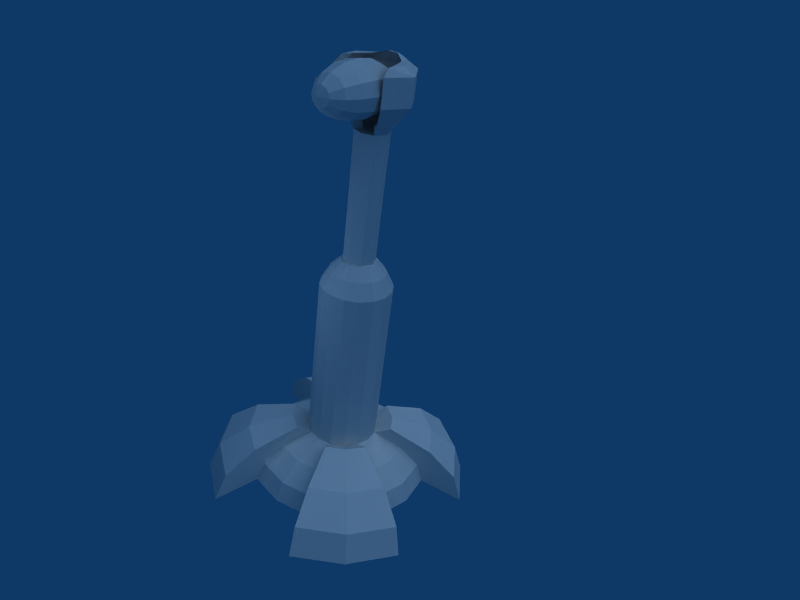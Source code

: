 # Source: lotus.blend  (saved by Blender 2.47.0; exported with 4.5.12 LTS)
import bpy
from mathutils import Matrix  # noqa: F401  (used for matrix-valued properties, if any)

bpy.ops.wm.read_factory_settings(use_empty=True)
scene = bpy.context.scene
scene.name = 'Scene'

# ---- collections
col_collection_1 = bpy.data.collections.new('Collection 1'); scene.collection.children.link(col_collection_1)

# ---- world
world_world = bpy.data.worlds.new('World'); scene.world = world_world
world_world.color = (0.05656, 0.2208, 0.4)
world_world.use_sun_shadow = False
world_world.sun_shadow_jitter_overblur = 0.0
world_world.cycles.sampling_method = 'MANUAL'
world_world.cycles.sample_map_resolution = 256

# ---- cameras
cam_camera_001 = bpy.data.cameras.new('Camera.001')
cam_camera_001.passepartout_alpha = 0.2
cam_camera_001.clip_end = 100.0
cam_camera_001.lens = 35.0
cam_camera_001.show_passepartout = False
cam_camera_001.show_safe_areas = True
cam_camera_001.dof.focus_distance = 0.0
cam_camera_001.dof.aperture_fstop = 128.0

# ---- lights
light_lamp_001 = bpy.data.lights.new('Lamp.001', 'SUN')
light_lamp_001.transmission_factor = 0.0
light_lamp_001.angle = 1.571
light_lamp_001.energy = 1.0
light_lamp_001.shadow_buffer_clip_start = 0.5
light_lamp_001.shadow_soft_size = 1.0
light_lamp_001.shadow_cascade_max_distance = 1000.0
light_lamp_001.cycles.use_multiple_importance_sampling = False
light_lamp = bpy.data.lights.new('Lamp', 'AREA')
light_lamp.transmission_factor = 0.0
light_lamp.energy = 78.54
light_lamp.shadow_buffer_clip_start = 0.5
light_lamp.shadow_soft_size = 1.0
light_lamp.shadow_maximum_resolution = 0.006
light_lamp.use_absolute_resolution = True
light_lamp.size = 1.0
light_lamp.size_y = 1.0
light_lamp.cycles.use_multiple_importance_sampling = False
light_spot = bpy.data.lights.new('Spot', 'POINT')
light_spot.transmission_factor = 0.0
light_spot.cutoff_distance = 30.0
light_spot.energy = 100.0
light_spot.shadow_buffer_clip_start = 1.001
light_spot.shadow_soft_size = 1.0
light_spot.shadow_maximum_resolution = 0.006
light_spot.use_absolute_resolution = True
light_spot.cycles.use_multiple_importance_sampling = False

# ---- meshes
me_cylinder_007 = bpy.data.meshes.new('Cylinder.007')
me_cylinder_007.from_pydata([(-1.221, 0.005849, 10.85), (-1.805, 0.13, 11.23), (-1.606, 0.2353, 11.05), (-1.221, 0.3057, 10.93), (-0.7678, 0.3304, 10.89), (-0.7678, 0.5679, 11.12), (-1.221, 0.5252, 11.15), (-1.606, 0.4033, 11.22), (-1.805, 0.221, 11.32), (-1.805, 0.2542, 11.45), (-1.606, 0.4648, 11.45), (-1.221, 0.6055, 11.45), (-0.7678, 0.6549, 11.45), (-0.7678, 0.5679, 11.77), (-1.221, 0.5252, 11.75), (-1.606, 0.4033, 11.68), (-1.805, 0.221, 11.57), (-1.805, 0.13, 11.66), (-1.606, 0.2353, 11.85), (-1.221, 0.3057, 11.97), (-0.7678, 0.3304, 12.01), (-0.7678, 0.005849, 12.1), (-1.221, 0.005849, 12.05), (-1.606, 0.005849, 11.91), (-1.805, 0.005849, 11.7), (-1.805, -0.1183, 11.66), (-1.606, -0.2236, 11.85), (-1.221, -0.294, 11.97), (-0.7678, -0.3187, 12.01), (-0.7678, -0.5562, 11.77), (-1.221, -0.5135, 11.75), (-1.606, -0.3916, 11.68), (-1.805, -0.2093, 11.57), (-1.805, -0.2425, 11.45), (-1.606, -0.4531, 11.45), (-1.221, -0.5938, 11.45), (-0.7678, -0.6432, 11.45), (-0.7678, -0.5562, 11.12), (-1.221, -0.5135, 11.15), (-1.606, -0.3916, 11.22), (-1.805, -0.2093, 11.32), (-1.805, -0.1183, 11.23), (-1.606, -0.2236, 11.05), (-1.221, -0.294, 10.93), (-0.7678, -0.3187, 10.89), (-0.7678, 0.005849, 10.8), (-1.606, 0.005849, 10.99), (-1.805, 0.005849, 11.2), (-0.7678, 0.005849, 12.16), (0.07046, 0.005849, 11.95), (0.3274, -0.1308, 11.68), (0.07046, -0.2466, 11.89), (-0.3141, -0.324, 12.02), (-0.7678, -0.3511, 12.07), (-0.7678, -0.6124, 11.81), (-0.3141, -0.5654, 11.78), (0.07046, -0.4314, 11.7), (0.3274, -0.2308, 11.58), (0.3274, -0.2674, 11.45), (0.07046, -0.499, 11.45), (-0.3141, -0.6538, 11.45), (-0.7678, -0.7081, 11.45), (-0.7678, -0.6124, 11.09), (-0.3141, -0.5654, 11.12), (0.07046, -0.4314, 11.2), (0.3274, -0.2308, 11.31), (0.3274, -0.1308, 11.21), (0.07046, -0.2466, 11.01), (-0.3141, -0.324, 10.88), (-0.7678, -0.3511, 10.83), (-0.7678, 0.005849, 10.73), (-0.3141, 0.005849, 10.79), (0.07046, 0.005849, 10.94), (0.3274, 0.005849, 11.18), (0.3274, 0.1425, 11.21), (0.07046, 0.2583, 11.01), (-0.3141, 0.3357, 10.88), (-0.7678, 0.3628, 10.83), (-0.7678, 0.6241, 11.09), (-0.3141, 0.5771, 11.12), (0.07046, 0.4431, 11.2), (0.3274, 0.2425, 11.31), (0.3274, 0.2791, 11.45), (0.07046, 0.5107, 11.45), (-0.3141, 0.6655, 11.45), (-0.7678, 0.7198, 11.45), (-0.7678, 0.6241, 11.81), (-0.3141, 0.5771, 11.78), (0.07046, 0.4431, 11.7), (0.3274, 0.2425, 11.58), (0.3274, 0.1425, 11.68), (0.07046, 0.2583, 11.89), (-0.3141, 0.3357, 12.02), (-0.7678, 0.3628, 12.07), (-0.3141, 0.005849, 12.11), (0.3274, 0.005849, 11.72), (0.4177, 0.005849, 11.45)], [], [(47, 1, 2, 46), (3, 0, 46, 2), (0, 3, 4, 45), (3, 6, 5, 4), (2, 7, 6, 3), (1, 8, 7, 2), (8, 9, 10, 7), (7, 10, 11, 6), (6, 11, 12, 5), (11, 14, 13, 12), (10, 15, 14, 11), (9, 16, 15, 10), (16, 17, 18, 15), (15, 18, 19, 14), (14, 19, 20, 13), (19, 22, 21, 20), (18, 23, 22, 19), (17, 24, 23, 18), (24, 25, 26, 23), (23, 26, 27, 22), (22, 27, 28, 21), (27, 30, 29, 28), (26, 31, 30, 27), (25, 32, 31, 26), (32, 33, 34, 31), (31, 34, 35, 30), (30, 35, 36, 29), (35, 38, 37, 36), (34, 39, 38, 35), (33, 40, 39, 34), (40, 41, 42, 39), (39, 42, 43, 38), (38, 43, 44, 37), (43, 0, 45, 44), (0, 43, 42, 46), (41, 47, 46, 42), (48, 94, 92, 93), (94, 49, 91, 92), (49, 95, 90, 91), (90, 95, 96), (89, 90, 96), (91, 90, 89, 88), (92, 91, 88, 87), (93, 92, 87, 86), (86, 87, 84, 85), (87, 88, 83, 84), (88, 89, 82, 83), (82, 89, 96), (81, 82, 96), (83, 82, 81, 80), (84, 83, 80, 79), (85, 84, 79, 78), (78, 79, 76, 77), (79, 80, 75, 76), (80, 81, 74, 75), (74, 81, 96), (73, 74, 96), (75, 74, 73, 72), (76, 75, 72, 71), (77, 76, 71, 70), (70, 71, 68, 69), (71, 72, 67, 68), (72, 73, 66, 67), (66, 73, 96), (65, 66, 96), (67, 66, 65, 64), (68, 67, 64, 63), (69, 68, 63, 62), (62, 63, 60, 61), (63, 64, 59, 60), (64, 65, 58, 59), (58, 65, 96), (57, 58, 96), (59, 58, 57, 56), (60, 59, 56, 55), (61, 60, 55, 54), (54, 55, 52, 53), (55, 56, 51, 52), (56, 57, 50, 51), (50, 57, 96), (95, 50, 96), (51, 50, 95, 49), (52, 51, 49, 94), (53, 52, 94, 48), (29, 36, 61, 54), (36, 37, 62, 61), (37, 44, 69, 62), (44, 45, 70, 69), (4, 77, 70, 45), (4, 5, 78, 77), (5, 12, 85, 78), (12, 13, 86, 85), (13, 20, 93, 86), (20, 21, 48, 93), (21, 28, 53, 48), (28, 29, 54, 53)])
_uv = me_cylinder_007.uv_layers.new(name='UVTex')
_uv.uv.foreach_set('vector', [0.8675, 0.3249, 0.8823, 0.3235, 0.8903, 0.3782, 0.8673, 0.381, 0.8999, 0.4188, 0.8667, 0.4226, 0.8673, 0.381, 0.8903, 0.3782, 0.8667, 0.4226, 0.8999, 0.4188, 0.9115, 0.4727, 0.8662, 0.4761, 0.8999, 0.4188, 0.9316, 0.408, 0.9538, 0.4592, 0.9115, 0.4727, 0.8903, 0.3782, 0.9126, 0.3697, 0.9316, 0.408, 0.8999, 0.4188, 0.8823, 0.3235, 0.8961, 0.3177, 0.9126, 0.3697, 0.8903, 0.3782, 0.8961, 0.3177, 0.9076, 0.3081, 0.9338, 0.354, 0.9126, 0.3697, 0.9126, 0.3697, 0.9338, 0.354, 0.9615, 0.3908, 0.9316, 0.408, 0.9316, 0.408, 0.9615, 0.3908, 0.9884, 0.4367, 0.9538, 0.4592, 0.7732, 0.3891, 0.8025, 0.4068, 0.7792, 0.4572, 0.7454, 0.4341, 0.8016, 0.3533, 0.8222, 0.3691, 0.8025, 0.4068, 0.7732, 0.3891, 0.8277, 0.3081, 0.8389, 0.3178, 0.8222, 0.3691, 0.8016, 0.3533, 0.8389, 0.3178, 0.8526, 0.3233, 0.8443, 0.3781, 0.8222, 0.3691, 0.8222, 0.3691, 0.8443, 0.3781, 0.8338, 0.4182, 0.8025, 0.4068, 0.8025, 0.4068, 0.8338, 0.4182, 0.821, 0.4717, 0.7792, 0.4572, 0.8338, 0.4182, 0.8667, 0.4226, 0.8662, 0.4761, 0.821, 0.4717, 0.8443, 0.3781, 0.8673, 0.381, 0.8667, 0.4226, 0.8338, 0.4182, 0.8526, 0.3233, 0.8675, 0.3249, 0.8673, 0.381, 0.8443, 0.3781, 0.8675, 0.3249, 0.8823, 0.3235, 0.8903, 0.3782, 0.8673, 0.381, 0.8673, 0.381, 0.8903, 0.3782, 0.8999, 0.4188, 0.8667, 0.4226, 0.8667, 0.4226, 0.8999, 0.4188, 0.9115, 0.4727, 0.8662, 0.4761, 0.8999, 0.4188, 0.9316, 0.408, 0.9538, 0.4592, 0.9115, 0.4727, 0.8903, 0.3782, 0.9126, 0.3697, 0.9316, 0.408, 0.8999, 0.4188, 0.8823, 0.3235, 0.8961, 0.3177, 0.9126, 0.3697, 0.8903, 0.3782, 0.8961, 0.3177, 0.9076, 0.3081, 0.9338, 0.354, 0.9126, 0.3697, 0.9126, 0.3697, 0.9338, 0.354, 0.9615, 0.3908, 0.9316, 0.408, 0.9316, 0.408, 0.9615, 0.3908, 0.9884, 0.4367, 0.9538, 0.4592, 0.7732, 0.3891, 0.8025, 0.4068, 0.7792, 0.4572, 0.7454, 0.4341, 0.8016, 0.3533, 0.8222, 0.3691, 0.8025, 0.4068, 0.7732, 0.3891, 0.8277, 0.3081, 0.8389, 0.3178, 0.8222, 0.3691, 0.8016, 0.3533, 0.8389, 0.3178, 0.8526, 0.3233, 0.8443, 0.3781, 0.8222, 0.3691, 0.8222, 0.3691, 0.8443, 0.3781, 0.8338, 0.4182, 0.8025, 0.4068, 0.8025, 0.4068, 0.8338, 0.4182, 0.821, 0.4717, 0.7792, 0.4572, 0.8338, 0.4182, 0.8667, 0.4226, 0.8662, 0.4761, 0.821, 0.4717, 0.8667, 0.4226, 0.8338, 0.4182, 0.8443, 0.3781, 0.8673, 0.381, 0.8526, 0.3233, 0.8675, 0.3249, 0.8673, 0.381, 0.8443, 0.3781, 0.8657, 0.5064, 0.866, 0.5499, 0.8362, 0.5534, 0.8274, 0.5104, 0.866, 0.5499, 0.8659, 0.5843, 0.845, 0.5873, 0.8362, 0.5534, 0.8659, 0.5843, 0.8659, 0.6118, 0.8544, 0.6141, 0.845, 0.5873, 0.8544, 0.6141, 0.8659, 0.6118, 0.8657, 0.6386, 0.8442, 0.6209, 0.8544, 0.6141, 0.8657, 0.6386, 0.845, 0.5873, 0.8544, 0.6141, 0.8442, 0.6209, 0.8247, 0.5973, 0.8362, 0.5534, 0.845, 0.5873, 0.8247, 0.5973, 0.8069, 0.5643, 0.8274, 0.5104, 0.8362, 0.5534, 0.8069, 0.5643, 0.7897, 0.5215, 0.7897, 0.5215, 0.8069, 0.5643, 0.7778, 0.5822, 0.7536, 0.5392, 0.8069, 0.5643, 0.8247, 0.5973, 0.8066, 0.6138, 0.7778, 0.5822, 0.8247, 0.5973, 0.8442, 0.6209, 0.8365, 0.6324, 0.8066, 0.6138, 0.8365, 0.6324, 0.8442, 0.6209, 0.8657, 0.6386, 0.8875, 0.6211, 0.8951, 0.6327, 0.8657, 0.6386, 0.9252, 0.6143, 0.8951, 0.6327, 0.8875, 0.6211, 0.9072, 0.5976, 0.9546, 0.5827, 0.9252, 0.6143, 0.9072, 0.5976, 0.9253, 0.5645, 0.9793, 0.5392, 0.9546, 0.5827, 0.9253, 0.5645, 0.9428, 0.5211, 0.9428, 0.5211, 0.9253, 0.5645, 0.8958, 0.5536, 0.9045, 0.5098, 0.9253, 0.5645, 0.9072, 0.5976, 0.887, 0.5874, 0.8958, 0.5536, 0.9072, 0.5976, 0.8875, 0.6211, 0.8773, 0.6142, 0.887, 0.5874, 0.8773, 0.6142, 0.8875, 0.6211, 0.8657, 0.6386, 0.8659, 0.6118, 0.8773, 0.6142, 0.8657, 0.6386, 0.887, 0.5874, 0.8773, 0.6142, 0.8659, 0.6118, 0.8659, 0.5843, 0.8958, 0.5536, 0.887, 0.5874, 0.8659, 0.5843, 0.866, 0.5499, 0.9045, 0.5098, 0.8958, 0.5536, 0.866, 0.5499, 0.8657, 0.5064, 0.8657, 0.5064, 0.866, 0.5499, 0.8362, 0.5534, 0.8274, 0.5104, 0.866, 0.5499, 0.8659, 0.5843, 0.845, 0.5873, 0.8362, 0.5534, 0.8659, 0.5843, 0.8659, 0.6118, 0.8544, 0.6141, 0.845, 0.5873, 0.8544, 0.6141, 0.8659, 0.6118, 0.8657, 0.6386, 0.8442, 0.6209, 0.8544, 0.6141, 0.8657, 0.6386, 0.845, 0.5873, 0.8544, 0.6141, 0.8442, 0.6209, 0.8247, 0.5973, 0.8362, 0.5534, 0.845, 0.5873, 0.8247, 0.5973, 0.8069, 0.5643, 0.8274, 0.5104, 0.8362, 0.5534, 0.8069, 0.5643, 0.7897, 0.5215, 0.7897, 0.5215, 0.8069, 0.5643, 0.7778, 0.5822, 0.7536, 0.5392, 0.8069, 0.5643, 0.8247, 0.5973, 0.8066, 0.6138, 0.7778, 0.5822, 0.8247, 0.5973, 0.8442, 0.6209, 0.8365, 0.6324, 0.8066, 0.6138, 0.8365, 0.6324, 0.8442, 0.6209, 0.8657, 0.6386, 0.8875, 0.6211, 0.8951, 0.6327, 0.8657, 0.6386, 0.9252, 0.6143, 0.8951, 0.6327, 0.8875, 0.6211, 0.9072, 0.5976, 0.9546, 0.5827, 0.9252, 0.6143, 0.9072, 0.5976, 0.9253, 0.5645, 0.9793, 0.5392, 0.9546, 0.5827, 0.9253, 0.5645, 0.9428, 0.5211, 0.9428, 0.5211, 0.9253, 0.5645, 0.8958, 0.5536, 0.9045, 0.5098, 0.9253, 0.5645, 0.9072, 0.5976, 0.887, 0.5874, 0.8958, 0.5536, 0.9072, 0.5976, 0.8875, 0.6211, 0.8773, 0.6142, 0.887, 0.5874, 0.8773, 0.6142, 0.8875, 0.6211, 0.8657, 0.6386, 0.8659, 0.6118, 0.8773, 0.6142, 0.8657, 0.6386, 0.887, 0.5874, 0.8773, 0.6142, 0.8659, 0.6118, 0.8659, 0.5843, 0.8958, 0.5536, 0.887, 0.5874, 0.8659, 0.5843, 0.866, 0.5499, 0.9045, 0.5098, 0.8958, 0.5536, 0.866, 0.5499, 0.8657, 0.5064, 0.9538, 0.4592, 0.9884, 0.4367, 0.9939, 0.4416, 0.9573, 0.4661, 0.7454, 0.4341, 0.7792, 0.4572, 0.7756, 0.464, 0.7399, 0.4388, 0.7792, 0.4572, 0.821, 0.4717, 0.8191, 0.4795, 0.7756, 0.464, 0.821, 0.4717, 0.8662, 0.4761, 0.8661, 0.4846, 0.8191, 0.4795, 0.9115, 0.4727, 0.9133, 0.4806, 0.8661, 0.4846, 0.8662, 0.4761, 0.9115, 0.4727, 0.9538, 0.4592, 0.9573, 0.4661, 0.9133, 0.4806, 0.9538, 0.4592, 0.9884, 0.4367, 0.9939, 0.4416, 0.9573, 0.4661, 0.7454, 0.4341, 0.7792, 0.4572, 0.7756, 0.464, 0.7399, 0.4388, 0.7792, 0.4572, 0.821, 0.4717, 0.8191, 0.4795, 0.7756, 0.464, 0.821, 0.4717, 0.8662, 0.4761, 0.8661, 0.4846, 0.8191, 0.4795, 0.8662, 0.4761, 0.9115, 0.4727, 0.9133, 0.4806, 0.8661, 0.4846, 0.9115, 0.4727, 0.9538, 0.4592, 0.9573, 0.4661, 0.9133, 0.4806])
me_cylinder_007.use_remesh_preserve_volume = False
me_cylinder_007.use_remesh_preserve_attributes = False
me_cylinder_007.use_mirror_vertex_groups = False
me_cylinder_007.update()
me_cylinder_006 = bpy.data.meshes.new('Cylinder.006')
me_cylinder_006.from_pydata([(-1.221, -8.884e-09, 10.85), (-1.863, 0.1242, 11.23), (-1.606, 0.2294, 11.05), (-1.221, 0.2998, 10.93), (-0.7678, 0.3245, 10.89), (-0.7678, 0.5621, 11.12), (-1.221, 0.5193, 11.15), (-1.606, 0.3974, 11.22), (-1.863, 0.2151, 11.32), (-1.863, 0.2484, 11.45), (-1.606, 0.4589, 11.45), (-1.221, 0.5996, 11.45), (-0.7678, 0.649, 11.45), (-0.7678, 0.5621, 11.77), (-1.221, 0.5193, 11.75), (-1.606, 0.3974, 11.68), (-1.863, 0.2151, 11.57), (-1.863, 0.1242, 11.66), (-1.606, 0.2294, 11.85), (-1.221, 0.2998, 11.97), (-0.7678, 0.3245, 12.01), (-0.7678, -8.884e-09, 12.1), (-1.221, -8.884e-09, 12.05), (-1.606, -8.884e-09, 11.91), (-1.863, -8.884e-09, 11.7), (-1.953, -8.884e-09, 11.45), (-0.7678, -8.884e-09, 10.8), (-1.606, -8.884e-09, 10.99), (-1.863, -8.884e-09, 11.2), (-1.973, -8.884e-09, 11.18), (-1.69, -8.884e-09, 10.94), (-0.7678, -8.884e-09, 10.73), (-2.072, -8.884e-09, 11.45), (-1.973, -8.884e-09, 11.72), (-1.69, -8.884e-09, 11.95), (-1.267, -8.884e-09, 12.11), (-0.7678, -8.884e-09, 12.16), (-0.7678, 0.3569, 12.07), (-1.267, 0.3298, 12.02), (-1.69, 0.2524, 11.89), (-1.973, 0.1366, 11.68), (-1.973, 0.2366, 11.58), (-1.69, 0.4372, 11.7), (-1.267, 0.5712, 11.78), (-0.7678, 0.6183, 11.81), (-0.7678, 0.7139, 11.45), (-1.267, 0.6596, 11.45), (-1.69, 0.5048, 11.45), (-1.973, 0.2732, 11.45), (-1.973, 0.2366, 11.31), (-1.69, 0.4372, 11.2), (-1.267, 0.5712, 11.12), (-0.7678, 0.6183, 11.09), (-0.7678, 0.3569, 10.83), (-1.267, 0.3298, 10.88), (-1.69, 0.2524, 11.01), (-1.973, 0.1366, 11.21), (-1.267, -8.884e-09, 10.79)], [], [(25, 28, 1), (28, 27, 2, 1), (27, 0, 3, 2), (0, 26, 4, 3), (3, 4, 5, 6), (2, 3, 6, 7), (1, 2, 7, 8), (25, 1, 8), (25, 8, 9), (8, 7, 10, 9), (7, 6, 11, 10), (6, 5, 12, 11), (11, 12, 13, 14), (10, 11, 14, 15), (9, 10, 15, 16), (25, 9, 16), (25, 16, 17), (16, 15, 18, 17), (15, 14, 19, 18), (14, 13, 20, 19), (19, 20, 21, 22), (18, 19, 22, 23), (17, 18, 23, 24), (25, 17, 24), (32, 33, 40), (40, 33, 34, 39), (39, 34, 35, 38), (38, 35, 36, 37), (43, 38, 37, 44), (42, 39, 38, 43), (41, 40, 39, 42), (32, 40, 41), (32, 41, 48), (48, 41, 42, 47), (47, 42, 43, 46), (46, 43, 44, 45), (51, 46, 45, 52), (50, 47, 46, 51), (49, 48, 47, 50), (32, 48, 49), (32, 49, 56), (56, 49, 50, 55), (55, 50, 51, 54), (54, 51, 52, 53), (57, 54, 53, 31), (54, 57, 30, 55), (29, 56, 55, 30), (32, 56, 29), (25, 32, 29, 28), (24, 33, 32, 25), (23, 34, 33, 24), (22, 35, 34, 23), (21, 36, 35, 22), (20, 37, 36, 21), (13, 44, 37, 20), (12, 45, 44, 13), (5, 52, 45, 12), (4, 53, 52, 5), (4, 26, 31, 53), (0, 57, 31, 26), (0, 27, 30, 57), (27, 28, 29, 30)])
_uv = me_cylinder_006.uv_layers.new(name='UVTex')
_uv.uv.foreach_set('vector', [0.3239, 0.7321, 0.3398, 0.7365, 0.3354, 0.7424, 0.3398, 0.7365, 0.3551, 0.7484, 0.3453, 0.756, 0.3354, 0.7424, 0.3551, 0.7484, 0.3683, 0.7662, 0.3547, 0.7742, 0.3453, 0.756, 0.3683, 0.7662, 0.3769, 0.7857, 0.3654, 0.797, 0.3547, 0.7742, 0.3547, 0.7742, 0.3654, 0.797, 0.346, 0.8058, 0.3397, 0.7798, 0.3453, 0.756, 0.3547, 0.7742, 0.3397, 0.7798, 0.3349, 0.7606, 0.3354, 0.7424, 0.3453, 0.756, 0.3349, 0.7606, 0.3299, 0.7458, 0.3239, 0.7321, 0.3354, 0.7424, 0.3299, 0.7458, 0.3239, 0.7321, 0.3299, 0.7458, 0.3239, 0.7469, 0.3299, 0.7458, 0.3349, 0.7606, 0.3239, 0.7623, 0.3239, 0.7469, 0.3349, 0.7606, 0.3397, 0.7798, 0.324, 0.7815, 0.3239, 0.7623, 0.3397, 0.7798, 0.346, 0.8058, 0.324, 0.8091, 0.324, 0.7815, 0.324, 0.7815, 0.324, 0.8091, 0.3019, 0.8059, 0.3082, 0.7798, 0.3239, 0.7623, 0.324, 0.7815, 0.3082, 0.7798, 0.3129, 0.7607, 0.3239, 0.7469, 0.3239, 0.7623, 0.3129, 0.7607, 0.3179, 0.7458, 0.3239, 0.7321, 0.3239, 0.7469, 0.3179, 0.7458, 0.3239, 0.7321, 0.3179, 0.7458, 0.3124, 0.7424, 0.3179, 0.7458, 0.3129, 0.7607, 0.3025, 0.7561, 0.3124, 0.7424, 0.3129, 0.7607, 0.3082, 0.7798, 0.2932, 0.7744, 0.3025, 0.7561, 0.3082, 0.7798, 0.3019, 0.8059, 0.2826, 0.7972, 0.2932, 0.7744, 0.2932, 0.7744, 0.2826, 0.7972, 0.271, 0.7859, 0.2796, 0.7663, 0.3025, 0.7561, 0.2932, 0.7744, 0.2796, 0.7663, 0.2927, 0.7485, 0.3124, 0.7424, 0.3025, 0.7561, 0.2927, 0.7485, 0.3079, 0.7365, 0.3239, 0.7321, 0.3124, 0.7424, 0.3079, 0.7365, 0.325, 0.9708, 0.2953, 0.9641, 0.3034, 0.9527, 0.3034, 0.9527, 0.2953, 0.9641, 0.2645, 0.9426, 0.2839, 0.9273, 0.2839, 0.9273, 0.2645, 0.9426, 0.2376, 0.9063, 0.2665, 0.8917, 0.2665, 0.8917, 0.2376, 0.9063, 0.2165, 0.861, 0.2503, 0.8463, 0.2952, 0.8822, 0.2665, 0.8917, 0.2503, 0.8463, 0.2866, 0.8364, 0.3043, 0.9184, 0.2839, 0.9273, 0.2665, 0.8917, 0.2952, 0.8822, 0.3136, 0.9462, 0.3034, 0.9527, 0.2839, 0.9273, 0.3043, 0.9184, 0.325, 0.9708, 0.3034, 0.9527, 0.3136, 0.9462, 0.325, 0.9708, 0.3136, 0.9462, 0.3248, 0.9439, 0.3248, 0.9439, 0.3136, 0.9462, 0.3043, 0.9184, 0.3247, 0.9151, 0.3247, 0.9151, 0.3043, 0.9184, 0.2952, 0.8822, 0.3245, 0.8793, 0.3245, 0.8793, 0.2952, 0.8822, 0.2866, 0.8364, 0.3243, 0.8321, 0.3538, 0.8819, 0.3245, 0.8793, 0.3243, 0.8321, 0.362, 0.836, 0.3451, 0.9181, 0.3247, 0.9151, 0.3245, 0.8793, 0.3538, 0.8819, 0.3361, 0.946, 0.3248, 0.9439, 0.3247, 0.9151, 0.3451, 0.9181, 0.325, 0.9708, 0.3248, 0.9439, 0.3361, 0.946, 0.325, 0.9708, 0.3361, 0.946, 0.3463, 0.9525, 0.3463, 0.9525, 0.3361, 0.946, 0.3451, 0.9181, 0.3655, 0.9269, 0.3655, 0.9269, 0.3451, 0.9181, 0.3538, 0.8819, 0.3826, 0.8911, 0.3826, 0.8911, 0.3538, 0.8819, 0.362, 0.836, 0.3984, 0.8456, 0.4116, 0.9054, 0.3826, 0.8911, 0.3984, 0.8456, 0.4323, 0.8599, 0.3826, 0.8911, 0.4116, 0.9054, 0.3851, 0.942, 0.3655, 0.9269, 0.3546, 0.9638, 0.3463, 0.9525, 0.3655, 0.9269, 0.3851, 0.942, 0.325, 0.9708, 0.3463, 0.9525, 0.3546, 0.9638, 0.3239, 0.7321, 0.3239, 0.725, 0.3403, 0.73, 0.3398, 0.7365, 0.3079, 0.7365, 0.3074, 0.7301, 0.3239, 0.725, 0.3239, 0.7321, 0.2927, 0.7485, 0.2914, 0.7435, 0.3074, 0.7301, 0.3079, 0.7365, 0.2796, 0.7663, 0.2773, 0.7632, 0.2914, 0.7435, 0.2927, 0.7485, 0.271, 0.7859, 0.2675, 0.7862, 0.2773, 0.7632, 0.2796, 0.7663, 0.2826, 0.7972, 0.2803, 0.8003, 0.2675, 0.7862, 0.271, 0.7859, 0.3019, 0.8059, 0.3008, 0.8096, 0.2803, 0.8003, 0.2826, 0.7972, 0.324, 0.8091, 0.324, 0.8132, 0.3008, 0.8096, 0.3019, 0.8059, 0.346, 0.8058, 0.3472, 0.8095, 0.324, 0.8132, 0.324, 0.8091, 0.3654, 0.797, 0.3676, 0.8001, 0.3472, 0.8095, 0.346, 0.8058, 0.3654, 0.797, 0.3769, 0.7857, 0.3804, 0.7861, 0.3676, 0.8001, 0.3683, 0.7662, 0.3705, 0.7631, 0.3804, 0.7861, 0.3769, 0.7857, 0.3683, 0.7662, 0.3551, 0.7484, 0.3564, 0.7434, 0.3705, 0.7631, 0.3551, 0.7484, 0.3398, 0.7365, 0.3403, 0.73, 0.3564, 0.7434])
me_cylinder_006.use_remesh_preserve_volume = False
me_cylinder_006.use_remesh_preserve_attributes = False
me_cylinder_006.use_mirror_vertex_groups = False
me_cylinder_006.update()
me_cylinder_005 = bpy.data.meshes.new('Cylinder.005')
me_cylinder_005.from_pydata([(0.317, 0.317, 6.509), (0.4483, 6.743e-08, 6.509), (0.317, -0.317, 6.509), (3.086e-09, -0.4483, 6.509), (-0.317, -0.317, 6.509), (-0.4483, 9.237e-08, 6.509), (-0.317, 0.317, 6.509), (-9.31e-08, 0.4483, 6.509), (0.3307, 0.3307, 10.35), (0.4483, 3.631e-07, 10.35), (0.3307, -0.3307, 10.35), (2.583e-08, -0.4677, 10.35), (-0.3307, -0.3307, 10.35), (-0.4483, 3.845e-07, 10.35), (-0.3307, 0.3307, 10.35), (6.466e-07, 0.4677, 10.35), (4.228e-08, 8.703e-08, 10.35), (0.4483, 2.153e-07, 8.428), (0.317, 0.317, 8.428), (0.317, -0.317, 8.428), (1.734e-08, -0.4483, 8.428), (-0.317, -0.317, 8.428), (-0.4483, 2.384e-07, 8.428), (-0.317, 0.317, 8.428), (2.667e-07, 0.4483, 8.428), (0.1585, 0.1585, 10.35), (0.2241, 2.251e-07, 10.35), (0.1585, -0.1585, 10.35), (3.693e-08, -0.2241, 10.35), (-0.1585, -0.1585, 10.35), (-0.2241, 2.358e-07, 10.35), (-0.1585, 0.1585, 10.35), (3.344e-07, 0.2241, 10.35), (0.2699, 0.4342, 12.08), (4.814e-07, 0.5371, 12.08), (-0.2699, 0.6409, 12.08), (-0.2699, -0.6417, 12.08), (-2.526e-08, -0.538, 12.08), (0.2699, -0.435, 12.08), (-0.5398, 0.7104, 12.08), (-0.5398, -0.7113, 12.08), (0.5398, -0.4129, 12.08), (0.5398, 0.412, 12.08), (9.789e-07, 0.763, 12.08), (-3.437e-08, -0.7639, 12.08), (0.1892, 0.1888, 10.55), (0.2699, 0.4342, 10.7), (0.3828, 0.616, 11.16), (0.3828, 0.616, 11.89), (3.744e-07, 0.2672, 10.55), (4.814e-07, 0.5371, 10.7), (6.309e-07, 0.762, 11.16), (6.309e-07, 0.762, 11.89), (-0.1892, 0.1888, 10.55), (-0.2699, 0.4342, 10.7), (-0.3828, 0.7006, 11.11), (-0.3828, 0.7006, 11.94), (-0.1892, -0.1896, 10.55), (-0.2699, -0.435, 10.7), (-0.3828, -0.7015, 11.11), (-0.3828, -0.7015, 11.94), (2.965e-08, -0.2432, 10.63), (-2.526e-08, -0.538, 10.7), (-8.767e-08, -0.7629, 11.16), (-8.767e-08, -0.7629, 11.89), (0.1892, -0.1896, 10.55), (0.2699, -0.435, 10.7), (0.3828, -0.6168, 11.16), (0.3828, -0.6168, 11.89), (-0.4163, 0.4159, 10.55), (-0.5398, 0.5394, 10.7), (-0.7657, 0.7653, 11.16), (-0.7657, 0.7653, 11.89), (-0.4163, -0.4167, 10.55), (-0.5398, -0.5403, 10.7), (-0.7657, -0.7661, 11.16), (-0.7657, -0.7661, 11.89), (0.4163, -0.3185, 10.55), (0.5398, -0.4129, 10.7), (0.7657, -0.5854, 11.16), (0.7657, -0.5854, 11.89), (0.4163, 0.3177, 10.55), (0.5398, 0.412, 10.7), (0.7657, 0.5846, 11.16), (0.7657, 0.5846, 11.89), (7.793e-07, 0.5883, 10.55), (9.789e-07, 0.763, 10.7), (1.337e-06, 1.082, 11.16), (1.337e-06, 1.082, 11.89), (-2.118e-09, -0.5892, 10.55), (-3.437e-08, -0.7639, 10.7), (-1.006e-07, -1.083, 11.16), (-1.006e-07, -1.083, 11.89), (0.9366, -0.0004136, 11.16), (0.911, -0.0004136, 11.89), (0.711, -0.0004136, 10.7), (0.5544, -0.0004136, 10.55), (0.3913, 0.06266, 10.55), (0.3913, -0.06348, 10.55), (0.3606, 0.05283, 10.35), (0.3606, -0.05283, 10.35), (0.472, 0.1445, 10.7), (0.472, -0.1453, 10.7), (0.5849, 0.2051, 11.16), (0.5849, -0.2059, 11.16), (0.5849, 0.2051, 11.89), (0.5849, -0.2059, 11.89), (0.472, 0.1445, 12.18), (0.472, -0.1453, 12.18), (0.5398, -0.1379, 12.18), (0.5398, 0.1371, 12.18)], [], [(0, 18, 17, 1), (18, 8, 9, 17), (1, 17, 19, 2), (17, 9, 10, 19), (2, 19, 20, 3), (19, 10, 11, 20), (3, 20, 21, 4), (20, 11, 12, 21), (4, 21, 22, 5), (21, 12, 13, 22), (5, 22, 23, 6), (22, 13, 14, 23), (6, 23, 24, 7), (23, 14, 15, 24), (18, 0, 7, 24), (24, 15, 8, 18), (25, 16, 26), (8, 25, 26, 9), (26, 16, 27), (9, 26, 27, 10), (27, 16, 28), (28, 16, 29), (29, 16, 30), (12, 29, 30, 13), (30, 16, 31), (13, 30, 31, 14), (31, 16, 32), (32, 16, 25), (43, 34, 33, 42), (39, 35, 34, 43), (44, 37, 36, 40), (41, 38, 37, 44), (25, 45, 49, 32), (45, 46, 50, 49), (46, 47, 51, 50), (47, 48, 52, 51), (48, 33, 34, 52), (32, 49, 53, 31), (49, 50, 54, 53), (50, 51, 55, 54), (51, 52, 56, 55), (52, 34, 35, 56), (29, 57, 61, 28), (57, 58, 62, 61), (58, 59, 63, 62), (59, 60, 64, 63), (60, 36, 37, 64), (28, 61, 65, 27), (61, 62, 66, 65), (62, 63, 67, 66), (63, 64, 68, 67), (64, 37, 38, 68), (31, 53, 69, 14), (53, 54, 70, 69), (54, 55, 71, 70), (55, 56, 72, 71), (56, 35, 39, 72), (12, 73, 57, 29), (73, 74, 58, 57), (74, 75, 59, 58), (75, 76, 60, 59), (76, 40, 36, 60), (15, 85, 81, 8), (85, 86, 82, 81), (86, 87, 83, 82), (87, 88, 84, 83), (88, 43, 42, 84), (14, 69, 85, 15), (69, 70, 86, 85), (70, 71, 87, 86), (71, 72, 88, 87), (72, 39, 43, 88), (11, 89, 73, 12), (89, 90, 74, 73), (90, 91, 75, 74), (91, 92, 76, 75), (92, 44, 40, 76), (10, 77, 89, 11), (77, 78, 90, 89), (78, 79, 91, 90), (79, 80, 92, 91), (80, 41, 44, 92), (79, 80, 94, 93), (93, 83, 84, 94), (78, 79, 93, 95), (95, 82, 83, 93), (77, 78, 95, 96), (96, 81, 82, 95), (42, 94, 84), (41, 80, 94), (25, 99, 97, 45), (99, 100, 98, 97), (100, 27, 65, 98), (45, 97, 101, 46), (97, 98, 102, 101), (98, 65, 66, 102), (46, 101, 103, 47), (101, 102, 104, 103), (102, 66, 67, 104), (47, 103, 105, 48), (103, 104, 106, 105), (104, 67, 68, 106), (48, 105, 107, 33), (105, 106, 108, 107), (106, 68, 38, 108), (33, 107, 110, 42), (107, 108, 109, 110), (108, 38, 41, 109), (42, 110, 94), (110, 109, 94), (109, 41, 94), (8, 81, 96, 9), (10, 77, 96, 9)])
_uv = me_cylinder_005.uv_layers.new(name='UVTex')
_uv.uv.foreach_set('vector', [0.7437, 0.02093, 0.7434, 0.108, 0.7279, 0.1078, 0.7282, 0.02088, 0.7434, 0.108, 0.742, 0.195, 0.7261, 0.1947, 0.7279, 0.1078, 0.8524, 0.02089, 0.8527, 0.1078, 0.8371, 0.108, 0.8368, 0.02094, 0.8527, 0.1078, 0.8544, 0.1947, 0.8385, 0.195, 0.8371, 0.108, 0.8368, 0.02094, 0.8371, 0.108, 0.8215, 0.1081, 0.8213, 0.02097, 0.8371, 0.108, 0.8385, 0.195, 0.8223, 0.1952, 0.8215, 0.1081, 0.8213, 0.02097, 0.8215, 0.1081, 0.8059, 0.1082, 0.8058, 0.02099, 0.8215, 0.1081, 0.8223, 0.1952, 0.8061, 0.1953, 0.8059, 0.1082, 0.8058, 0.02099, 0.8059, 0.1082, 0.7903, 0.1082, 0.7903, 0.021, 0.8059, 0.1082, 0.8061, 0.1953, 0.7903, 0.1953, 0.7903, 0.1082, 0.7903, 0.021, 0.7903, 0.1082, 0.7746, 0.1082, 0.7747, 0.02099, 0.7903, 0.1082, 0.7903, 0.1953, 0.7744, 0.1953, 0.7746, 0.1082, 0.7747, 0.02099, 0.7746, 0.1082, 0.759, 0.1081, 0.7592, 0.02097, 0.7746, 0.1082, 0.7744, 0.1953, 0.7582, 0.1952, 0.759, 0.1081, 0.7434, 0.108, 0.7437, 0.02093, 0.7592, 0.02097, 0.759, 0.1081, 0.759, 0.1081, 0.7582, 0.1952, 0.742, 0.195, 0.7434, 0.108, 0.683, 0.3239, 0.663, 0.3439, 0.663, 0.3156, 0.7047, 0.3021, 0.683, 0.3239, 0.663, 0.3156, 0.663, 0.2873, 0.663, 0.3156, 0.663, 0.3439, 0.643, 0.3239, 0.663, 0.2873, 0.663, 0.3156, 0.643, 0.3239, 0.6212, 0.3021, 0.643, 0.3239, 0.663, 0.3439, 0.6347, 0.3439, 0.6347, 0.3439, 0.663, 0.3439, 0.643, 0.3639, 0.643, 0.3639, 0.663, 0.3439, 0.663, 0.3722, 0.6212, 0.3856, 0.643, 0.3639, 0.663, 0.3722, 0.663, 0.4004, 0.663, 0.3722, 0.663, 0.3439, 0.683, 0.3639, 0.663, 0.4004, 0.663, 0.3722, 0.683, 0.3639, 0.7047, 0.3856, 0.683, 0.3639, 0.663, 0.3439, 0.6912, 0.3439, 0.6912, 0.3439, 0.663, 0.3439, 0.683, 0.3239, 0.7368, 0.3037, 0.7179, 0.3074, 0.705, 0.286, 0.699, 0.2631, 0.7427, 0.35, 0.7316, 0.3284, 0.7179, 0.3074, 0.7368, 0.3037, 0.5904, 0.3048, 0.6091, 0.308, 0.5961, 0.3291, 0.5856, 0.3508, 0.6268, 0.2638, 0.6214, 0.2866, 0.6091, 0.308, 0.5904, 0.3048, 0.8154, 0.2219, 0.8139, 0.2291, 0.8069, 0.227, 0.8098, 0.2202, 0.8139, 0.2291, 0.81, 0.2378, 0.802, 0.2357, 0.8069, 0.227, 0.81, 0.2378, 0.8075, 0.2511, 0.7967, 0.2493, 0.802, 0.2357, 0.8075, 0.2511, 0.8062, 0.27, 0.7947, 0.2698, 0.7967, 0.2493, 0.8062, 0.27, 0.807, 0.2786, 0.7965, 0.2796, 0.7947, 0.2698, 0.8098, 0.2202, 0.8069, 0.227, 0.8014, 0.2232, 0.8047, 0.2174, 0.8069, 0.227, 0.802, 0.2357, 0.795, 0.23, 0.8014, 0.2232, 0.802, 0.2357, 0.7967, 0.2493, 0.7856, 0.2441, 0.795, 0.23, 0.7967, 0.2493, 0.7947, 0.2698, 0.7817, 0.2719, 0.7856, 0.2441, 0.7947, 0.2698, 0.7965, 0.2796, 0.7857, 0.2774, 0.7817, 0.2719, 0.8456, 0.2167, 0.8482, 0.2231, 0.8436, 0.228, 0.8397, 0.219, 0.8482, 0.2231, 0.8551, 0.2303, 0.848, 0.2363, 0.8436, 0.228, 0.8551, 0.2303, 0.8646, 0.2451, 0.8528, 0.2499, 0.848, 0.2363, 0.8646, 0.2451, 0.8669, 0.2728, 0.8546, 0.2702, 0.8528, 0.2499, 0.8669, 0.2728, 0.8629, 0.278, 0.8524, 0.2796, 0.8546, 0.2702, 0.8397, 0.219, 0.8436, 0.228, 0.8362, 0.2288, 0.8341, 0.2213, 0.8436, 0.228, 0.848, 0.2363, 0.8399, 0.2378, 0.8362, 0.2288, 0.848, 0.2363, 0.8528, 0.2499, 0.842, 0.2512, 0.8399, 0.2378, 0.8528, 0.2499, 0.8546, 0.2702, 0.8431, 0.2699, 0.842, 0.2512, 0.8546, 0.2702, 0.8524, 0.2796, 0.8423, 0.2785, 0.8431, 0.2699, 0.8047, 0.2174, 0.8014, 0.2232, 0.7913, 0.2234, 0.796, 0.2159, 0.8014, 0.2232, 0.795, 0.23, 0.7849, 0.2283, 0.7913, 0.2234, 0.795, 0.23, 0.7856, 0.2441, 0.7723, 0.2433, 0.7849, 0.2283, 0.7856, 0.2441, 0.7817, 0.2719, 0.7684, 0.2685, 0.7723, 0.2433, 0.7817, 0.2719, 0.7857, 0.2774, 0.7756, 0.276, 0.7684, 0.2685, 0.8545, 0.2159, 0.859, 0.2237, 0.8482, 0.2231, 0.8456, 0.2167, 0.859, 0.2237, 0.8656, 0.2287, 0.8551, 0.2303, 0.8482, 0.2231, 0.8656, 0.2287, 0.8781, 0.2446, 0.8646, 0.2451, 0.8551, 0.2303, 0.8781, 0.2446, 0.8803, 0.27, 0.8669, 0.2728, 0.8646, 0.2451, 0.8803, 0.27, 0.8727, 0.2771, 0.8629, 0.278, 0.8669, 0.2728, 0.6002, 0.4638, 0.5918, 0.4922, 0.6537, 0.4922, 0.6431, 0.4671, 0.5918, 0.4922, 0.5841, 0.5176, 0.6579, 0.5165, 0.6537, 0.4922, 0.5841, 0.5176, 0.5688, 0.5759, 0.6649, 0.5761, 0.6579, 0.5165, 0.5688, 0.5759, 0.5561, 0.6587, 0.6714, 0.6612, 0.6649, 0.5761, 0.7679, 0.2964, 0.7368, 0.3037, 0.699, 0.2631, 0.7143, 0.2375, 0.5617, 0.4426, 0.5428, 0.4649, 0.5918, 0.4922, 0.6002, 0.4638, 0.5428, 0.4649, 0.5222, 0.4853, 0.5841, 0.5176, 0.5918, 0.4922, 0.5222, 0.4853, 0.4796, 0.5429, 0.5688, 0.5759, 0.5841, 0.5176, 0.4796, 0.5429, 0.4541, 0.6328, 0.5561, 0.6587, 0.5688, 0.5759, 0.7611, 0.3682, 0.7427, 0.35, 0.7368, 0.3037, 0.7679, 0.2964, 0.6002, 0.4638, 0.5918, 0.4922, 0.5428, 0.4649, 0.5617, 0.4426, 0.5918, 0.4922, 0.5841, 0.5176, 0.5222, 0.4853, 0.5428, 0.4649, 0.5841, 0.5176, 0.5688, 0.5759, 0.4796, 0.5429, 0.5222, 0.4853, 0.5688, 0.5759, 0.5561, 0.6587, 0.4541, 0.6328, 0.4796, 0.5429, 0.5595, 0.2983, 0.5904, 0.3048, 0.5856, 0.3508, 0.5679, 0.3691, 0.6431, 0.4671, 0.6537, 0.4922, 0.5918, 0.4922, 0.6002, 0.4638, 0.6537, 0.4922, 0.6579, 0.5165, 0.5841, 0.5176, 0.5918, 0.4922, 0.6579, 0.5165, 0.6649, 0.5761, 0.5688, 0.5759, 0.5841, 0.5176, 0.6649, 0.5761, 0.6714, 0.6612, 0.5561, 0.6587, 0.5688, 0.5759, 0.6111, 0.2389, 0.6268, 0.2638, 0.5904, 0.3048, 0.5595, 0.2983, 0.6714, 0.6612, 0.747, 0.6528, 0.7336, 0.56, 0.6649, 0.5761, 0.7336, 0.56, 0.6649, 0.5761, 0.6714, 0.6612, 0.747, 0.6528, 0.6649, 0.5761, 0.7336, 0.56, 0.7084, 0.5023, 0.6579, 0.5165, 0.7084, 0.5023, 0.6579, 0.5165, 0.6649, 0.5761, 0.7336, 0.56, 0.6579, 0.5165, 0.7084, 0.5023, 0.6944, 0.4807, 0.6537, 0.4922, 0.6944, 0.4807, 0.6537, 0.4922, 0.6579, 0.5165, 0.7084, 0.5023, 0.699, 0.2631, 0.6624, 0.2274, 0.7143, 0.2375, 0.6268, 0.2638, 0.6111, 0.2389, 0.6624, 0.2274, 0.8154, 0.2219, 0.823, 0.2239, 0.8225, 0.2318, 0.8139, 0.2291, 0.823, 0.2239, 0.8265, 0.2239, 0.8274, 0.2314, 0.8225, 0.2318, 0.8265, 0.2239, 0.8341, 0.2213, 0.8362, 0.2288, 0.8274, 0.2314, 0.8139, 0.2291, 0.8225, 0.2318, 0.8204, 0.2378, 0.81, 0.2378, 0.8225, 0.2318, 0.8274, 0.2314, 0.8293, 0.2377, 0.8204, 0.2378, 0.8274, 0.2314, 0.8362, 0.2288, 0.8399, 0.2378, 0.8293, 0.2377, 0.81, 0.2378, 0.8204, 0.2378, 0.8193, 0.2513, 0.8075, 0.2511, 0.8204, 0.2378, 0.8293, 0.2377, 0.8301, 0.2514, 0.8193, 0.2513, 0.8293, 0.2377, 0.8399, 0.2378, 0.842, 0.2512, 0.8301, 0.2514, 0.8075, 0.2511, 0.8193, 0.2513, 0.8188, 0.2713, 0.8062, 0.27, 0.8193, 0.2513, 0.8301, 0.2514, 0.8306, 0.2714, 0.8188, 0.2713, 0.8301, 0.2514, 0.842, 0.2512, 0.8431, 0.2699, 0.8306, 0.2714, 0.8062, 0.27, 0.8188, 0.2713, 0.8197, 0.2813, 0.807, 0.2786, 0.8188, 0.2713, 0.8306, 0.2714, 0.8297, 0.2816, 0.8197, 0.2813, 0.8306, 0.2714, 0.8431, 0.2699, 0.8423, 0.2785, 0.8297, 0.2816, 0.705, 0.286, 0.6751, 0.2733, 0.674, 0.2675, 0.699, 0.2631, 0.6751, 0.2733, 0.6505, 0.2734, 0.6516, 0.2678, 0.674, 0.2675, 0.6505, 0.2734, 0.6214, 0.2866, 0.6268, 0.2638, 0.6516, 0.2678, 0.699, 0.2631, 0.674, 0.2675, 0.6624, 0.2274, 0.674, 0.2675, 0.6516, 0.2678, 0.6624, 0.2274, 0.6516, 0.2678, 0.6268, 0.2638, 0.6624, 0.2274, 0.6431, 0.4671, 0.6537, 0.4922, 0.6944, 0.4807, 0.6829, 0.4564, 0.6537, 0.4922, 0.6944, 0.4807, 0.6829, 0.4564, 0.6431, 0.4671])
me_cylinder_005.use_remesh_preserve_volume = False
me_cylinder_005.use_remesh_preserve_attributes = False
me_cylinder_005.use_mirror_vertex_groups = False
me_cylinder_005.update()
me_cylinder_004 = bpy.data.meshes.new('Cylinder.004')
me_cylinder_004.from_pydata([(0.1686, 0.7768, 11.6), (0.2303, 0.7768, 11.37), (0.0617, 0.7768, 11.2), (-0.1686, 0.7768, 11.27), (-0.2303, 0.7768, 11.5), (-0.0617, 0.7768, 11.66), (0.1686, -0.7768, 11.6), (0.2303, -0.7768, 11.37), (0.0617, -0.7768, 11.2), (-0.1686, -0.7768, 11.27), (-0.2303, -0.7768, 11.5), (-0.0617, -0.7768, 11.66)], [], [(0, 6, 7, 1), (1, 7, 8, 2), (2, 8, 9, 3), (3, 9, 10, 4), (4, 10, 11, 5), (6, 0, 5, 11)])
_uv = me_cylinder_004.uv_layers.new(name='UVTex')
_uv.uv.foreach_set('vector', [0.6348, 0.7934, 0.4862, 0.7934, 0.4862, 0.7706, 0.6348, 0.7706, 0.6348, 0.9074, 0.4862, 0.9074, 0.4862, 0.8846, 0.6348, 0.8846, 0.6348, 0.8846, 0.4862, 0.8846, 0.4862, 0.8618, 0.6348, 0.8618, 0.6348, 0.8618, 0.4862, 0.8618, 0.4862, 0.839, 0.6348, 0.839, 0.6348, 0.839, 0.4862, 0.839, 0.4862, 0.8162, 0.6348, 0.8162, 0.4862, 0.7934, 0.6348, 0.7934, 0.6348, 0.8162, 0.4862, 0.8162])
me_cylinder_004.use_remesh_preserve_volume = False
me_cylinder_004.use_remesh_preserve_attributes = False
me_cylinder_004.use_mirror_vertex_groups = False
me_cylinder_004.update()
me_cylinder_003 = bpy.data.meshes.new('Cylinder.003')
me_cylinder_003.from_pydata([(-1.466, 0.005849, 11.45), (-1.85, 0.221, 11.32), (-1.85, 0.2542, 11.45), (-1.85, 0.221, 11.57), (-1.85, 0.13, 11.66), (-1.85, 0.005849, 11.7), (-1.85, -0.1183, 11.66), (-1.85, -0.2093, 11.57), (-1.85, -0.2425, 11.45), (-1.85, -0.2093, 11.32), (-1.85, -0.1183, 11.23), (-1.85, 0.005849, 11.2), (-1.85, 0.13, 11.23), (0.1082, 0.005849, 11.2), (0.1082, -0.1183, 11.23), (0.1082, -0.2093, 11.32), (0.1082, -0.2425, 11.45), (0.1082, -0.2093, 11.57), (0.1082, -0.1183, 11.66), (0.1082, 0.005849, 11.7), (0.1082, 0.13, 11.66), (0.1082, 0.221, 11.57), (0.1082, 0.2542, 11.45), (0.1082, 0.221, 11.32), (0.1082, 0.13, 11.23)], [], [(0, 12, 11), (0, 1, 12), (0, 2, 1), (0, 3, 2), (0, 4, 3), (0, 5, 4), (0, 6, 5), (0, 7, 6), (0, 8, 7), (0, 9, 8), (0, 10, 9), (0, 11, 10), (23, 24, 12, 1), (22, 23, 1, 2), (21, 22, 2, 3), (20, 21, 3, 4), (19, 20, 4, 5), (18, 19, 5, 6), (17, 18, 6, 7), (16, 17, 7, 8), (15, 16, 8, 9), (14, 15, 9, 10), (13, 14, 10, 11), (24, 13, 11, 12)])
_uv = me_cylinder_003.uv_layers.new(name='UVTex')
_uv.uv.foreach_set('vector', [0.7147, 0.9623, 0.7309, 0.9785, 0.7207, 0.9844, 0.7147, 0.9623, 0.7369, 0.9682, 0.7309, 0.9785, 0.7147, 0.9623, 0.7369, 0.9563, 0.7369, 0.9682, 0.7147, 0.9623, 0.7309, 0.9461, 0.7369, 0.9563, 0.7147, 0.9623, 0.7207, 0.9401, 0.7309, 0.9461, 0.7147, 0.9623, 0.7088, 0.9401, 0.7207, 0.9401, 0.7147, 0.9623, 0.6985, 0.9461, 0.7088, 0.9401, 0.7147, 0.9623, 0.6926, 0.9563, 0.6985, 0.9461, 0.7147, 0.9623, 0.6926, 0.9682, 0.6926, 0.9563, 0.7147, 0.9623, 0.6985, 0.9785, 0.6926, 0.9682, 0.7147, 0.9623, 0.7088, 0.9844, 0.6985, 0.9785, 0.7147, 0.9623, 0.7207, 0.9844, 0.7088, 0.9844, 0.7163, 0.9286, 0.6926, 0.9286, 0.6925, 0.7482, 0.7162, 0.7482, 0.7399, 0.9286, 0.7163, 0.9286, 0.7162, 0.7482, 0.7399, 0.7482, 0.7636, 0.9286, 0.7399, 0.9286, 0.7399, 0.7482, 0.7635, 0.7482, 0.7872, 0.9286, 0.7636, 0.9286, 0.7635, 0.7482, 0.7872, 0.7482, 0.8109, 0.9286, 0.7872, 0.9286, 0.7872, 0.7482, 0.8108, 0.7482, 0.8345, 0.9286, 0.8109, 0.9286, 0.8108, 0.7482, 0.8345, 0.7482, 0.8582, 0.9286, 0.8345, 0.9286, 0.8345, 0.7482, 0.8581, 0.7482, 0.8819, 0.9286, 0.8582, 0.9286, 0.8581, 0.7482, 0.8818, 0.7482, 0.9055, 0.9286, 0.8819, 0.9286, 0.8818, 0.7482, 0.9055, 0.7482, 0.9292, 0.9286, 0.9055, 0.9286, 0.9055, 0.7482, 0.9291, 0.7482, 0.9528, 0.9286, 0.9292, 0.9286, 0.9291, 0.7482, 0.9528, 0.7482, 0.9765, 0.9286, 0.9528, 0.9286, 0.9528, 0.7482, 0.9764, 0.7482])
me_cylinder_003.use_remesh_preserve_volume = False
me_cylinder_003.use_remesh_preserve_attributes = False
me_cylinder_003.use_mirror_vertex_groups = False
me_cylinder_003.update()
me_cylinder_002 = bpy.data.meshes.new('Cylinder.002')
me_cylinder_002.from_pydata([(1.021, -3.681e-09, 1.164), (2.466, 1.021, -0.1514), (2.278, 0.9436, 0.3934), (1.743, 0.7222, 0.8553), (0.7222, 0.7222, 1.164), (1.887, 1.887, -0.1514), (1.021, 2.466, -0.1514), (0.9436, 2.278, 0.3934), (0.7222, 1.743, 0.8553), (-5.603e-08, 1.021, 1.164), (-8.851e-08, 1.887, 0.8553), (-9.951e-08, 2.466, 0.3934), (-1.213e-07, 2.669, -0.1514), (-1.021, 2.466, -0.1514), (-0.9436, 2.278, 0.3934), (-0.7222, 1.743, 0.8553), (-1.887, 1.887, -0.1514), (-2.466, 1.021, -0.1514), (-2.278, 0.9436, 0.3934), (-1.743, 0.7222, 0.8553), (-1.021, -9.8e-08, 1.164), (-1.887, -1.431e-07, 0.8553), (-2.466, -1.541e-07, 0.3934), (-2.669, -4.15e-08, -0.1514), (-2.466, -1.021, -0.1514), (-2.278, -0.9436, 0.3934), (-1.743, -0.7222, 0.8553), (-0.7222, -0.7222, 1.164), (-1.887, -1.887, -0.1514), (-1.021, -2.466, -0.1514), (-0.9436, -2.278, 0.3934), (-0.7222, -1.743, 0.8553), (1.168e-07, -1.887, 0.8553), (1.278e-07, -2.466, 0.3934), (1.013e-07, -2.669, -0.1514), (1.021, -2.466, -0.1514), (0.9436, -2.278, 0.3934), (0.7222, -1.743, 0.8553), (0.3908, -0.9436, 1.164), (1.887, -1.887, -0.1514), (2.466, -1.021, -0.1514), (2.278, -0.9436, 0.3934), (1.743, -0.7222, 0.8553), (0.9436, -0.3908, 1.164), (1.887, 1.609e-07, 0.8553), (2.466, 1.719e-07, 0.3934), (2.669, 1.581e-07, -0.1514), (2.567, -1.063, 0.9923), (1.389, -0.5755, 1.447), (1.063, -1.063, 1.447), (3.354, -1.389, 0.3122), (3.631, -1.504, -0.4899), (2.779, -2.779, -0.4899), (1.504, -3.631, -0.4899), (0.5755, -1.389, 1.447), (1.063, -2.567, 0.9923), (1.389, -3.354, 0.3122), (-1.063, -2.567, 0.9923), (-0.5755, -1.389, 1.447), (-1.063, -1.063, 1.447), (-1.389, -3.354, 0.3122), (-1.504, -3.631, -0.4899), (-2.779, -2.779, -0.4899), (-3.631, -1.504, -0.4899), (-1.389, -0.5755, 1.447), (-2.567, -1.063, 0.9923), (-3.354, -1.389, 0.3122), (-2.567, 1.063, 0.9923), (-1.389, 0.5755, 1.447), (-1.063, 1.063, 1.447), (-3.354, 1.389, 0.3122), (-3.631, 1.504, -0.4899), (-2.779, 2.779, -0.4899), (-1.504, 3.631, -0.4899), (-0.5755, 1.389, 1.447), (-1.063, 2.567, 0.9923), (-1.389, 3.354, 0.3122), (1.063, 2.567, 0.9923), (0.5755, 1.389, 1.447), (1.063, 1.063, 1.447), (1.389, 3.354, 0.3122), (1.504, 3.631, -0.4899), (2.779, 2.779, -0.4899), (3.631, 1.504, -0.4899), (1.389, 0.5755, 1.447), (2.567, 1.063, 0.9923), (3.354, 1.389, 0.3122), (1.965, -1.965, 0.9923), (2.567, -2.567, 0.3122), (-1.965, -1.965, 0.9923), (-2.567, -2.567, 0.3122), (-1.965, 1.965, 0.9923), (-2.567, 2.567, 0.3122), (1.965, 1.965, 0.9923), (2.567, 2.567, 0.3122), (0.7222, -0.7222, 1.164), (7.173e-08, -1.021, 1.164), (-0.3908, -0.9436, 1.164), (-0.9436, -0.3908, 1.164), (-0.9436, 0.3908, 1.164), (-0.7222, 0.7222, 1.164), (-0.3908, 0.9436, 1.164), (0.3908, 0.9436, 1.164), (0.9436, 0.3908, 1.164), (1.021, -2.457e-08, 6.02), (0.9436, 0.3908, 6.02), (-2.8e-08, -4.156e-08, 6.789), (0.7222, 0.7222, 6.02), (0.3908, 0.9436, 6.02), (-4.829e-08, 1.021, 6.02), (-0.3908, 0.9436, 6.02), (-0.7222, 0.7222, 6.02), (-0.9436, 0.3908, 6.02), (-1.021, -1.189e-07, 6.02), (-0.9436, -0.3908, 6.02), (-0.7222, -0.7222, 6.02), (-0.3908, -0.9436, 6.02), (7.946e-08, -1.021, 6.02), (0.3908, -0.9436, 6.02), (0.7222, -0.7222, 6.02), (0.9436, -0.3908, 6.02), (0.7271, 0.3012, 6.466), (0.4595, 0.1903, 6.784), (0.787, -2.992e-08, 6.466), (0.4974, -4.156e-08, 6.784), (0.3517, 0.3517, 6.784), (0.5565, 0.5565, 6.466), (0.1903, 0.4595, 6.784), (0.3012, 0.7271, 6.466), (-3.814e-08, 0.4974, 6.784), (-3.889e-08, 0.787, 6.466), (-0.1903, 0.4595, 6.784), (-0.3012, 0.7271, 6.466), (-0.3517, 0.3517, 6.784), (-0.5565, 0.5565, 6.466), (-0.4595, 0.1903, 6.784), (-0.7271, 0.3012, 6.466), (-0.4974, -8.749e-08, 6.784), (-0.787, -1.026e-07, 6.466), (-0.4595, -0.1903, 6.784), (-0.7271, -0.3012, 6.466), (-0.3517, -0.3517, 6.784), (-0.5565, -0.5565, 6.466), (-0.1903, -0.4595, 6.784), (-0.3012, -0.7271, 6.466), (2.408e-08, -0.4974, 6.784), (5.955e-08, -0.787, 6.466), (0.1903, -0.4595, 6.784), (0.3012, -0.7271, 6.466), (0.3517, -0.3517, 6.784), (0.5565, -0.5565, 6.466), (0.4595, -0.1903, 6.784), (0.7271, -0.3012, 6.466)], [], [(46, 1, 2, 45), (45, 2, 3, 44), (103, 0, 44, 3), (8, 10, 9, 102), (7, 11, 10, 8), (6, 12, 11, 7), (12, 13, 14, 11), (11, 14, 15, 10), (10, 15, 101, 9), (19, 21, 20, 99), (18, 22, 21, 19), (17, 23, 22, 18), (23, 24, 25, 22), (22, 25, 26, 21), (21, 26, 98, 20), (31, 32, 96, 97), (30, 33, 32, 31), (29, 34, 33, 30), (34, 35, 36, 33), (33, 36, 37, 32), (32, 37, 38, 96), (0, 43, 42, 44), (41, 45, 44, 42), (40, 46, 45, 41), (42, 43, 48, 47), (43, 95, 49, 48), (41, 42, 47, 50), (40, 41, 50, 51), (39, 40, 51, 52), (35, 39, 52, 53), (95, 38, 54, 49), (38, 37, 55, 54), (37, 36, 56, 55), (36, 35, 53, 56), (31, 97, 58, 57), (97, 27, 59, 58), (30, 31, 57, 60), (29, 30, 60, 61), (28, 29, 61, 62), (24, 28, 62, 63), (27, 98, 64, 59), (98, 26, 65, 64), (26, 25, 66, 65), (25, 24, 63, 66), (19, 99, 68, 67), (99, 100, 69, 68), (18, 19, 67, 70), (17, 18, 70, 71), (16, 17, 71, 72), (13, 16, 72, 73), (100, 101, 74, 69), (101, 15, 75, 74), (15, 14, 76, 75), (14, 13, 73, 76), (8, 102, 78, 77), (102, 4, 79, 78), (7, 8, 77, 80), (6, 7, 80, 81), (5, 6, 81, 82), (1, 5, 82, 83), (4, 103, 84, 79), (103, 3, 85, 84), (3, 2, 86, 85), (2, 1, 83, 86), (87, 47, 48, 49), (88, 50, 47, 87), (52, 51, 50, 88), (53, 52, 88, 56), (56, 88, 87, 55), (55, 87, 49, 54), (89, 57, 58, 59), (90, 60, 57, 89), (62, 61, 60, 90), (63, 62, 90, 66), (66, 90, 89, 65), (65, 89, 59, 64), (91, 67, 68, 69), (92, 70, 67, 91), (72, 71, 70, 92), (73, 72, 92, 76), (76, 92, 91, 75), (75, 91, 69, 74), (93, 77, 78, 79), (94, 80, 77, 93), (82, 81, 80, 94), (83, 82, 94, 86), (86, 94, 93, 85), (85, 93, 79, 84), (0, 103, 105, 104), (103, 4, 107, 105), (4, 102, 108, 107), (102, 9, 109, 108), (9, 101, 110, 109), (101, 100, 111, 110), (100, 99, 112, 111), (99, 20, 113, 112), (20, 98, 114, 113), (98, 27, 115, 114), (27, 97, 116, 115), (97, 96, 117, 116), (96, 38, 118, 117), (38, 95, 119, 118), (95, 43, 120, 119), (43, 0, 104, 120), (122, 106, 124), (105, 121, 123, 104), (121, 122, 124, 123), (125, 106, 122), (107, 126, 121, 105), (126, 125, 122, 121), (127, 106, 125), (108, 128, 126, 107), (128, 127, 125, 126), (129, 106, 127), (109, 130, 128, 108), (130, 129, 127, 128), (131, 106, 129), (110, 132, 130, 109), (132, 131, 129, 130), (133, 106, 131), (111, 134, 132, 110), (134, 133, 131, 132), (135, 106, 133), (112, 136, 134, 111), (136, 135, 133, 134), (137, 106, 135), (113, 138, 136, 112), (138, 137, 135, 136), (139, 106, 137), (114, 140, 138, 113), (140, 139, 137, 138), (141, 106, 139), (115, 142, 140, 114), (142, 141, 139, 140), (143, 106, 141), (116, 144, 142, 115), (144, 143, 141, 142), (145, 106, 143), (117, 146, 144, 116), (146, 145, 143, 144), (147, 106, 145), (118, 148, 146, 117), (148, 147, 145, 146), (149, 106, 147), (119, 150, 148, 118), (150, 149, 147, 148), (151, 106, 149), (120, 152, 150, 119), (152, 151, 149, 150), (124, 106, 151), (104, 123, 152, 120), (123, 124, 151, 152), (12, 13, 5, 6), (13, 16, 1, 5), (16, 17, 46, 1), (17, 23, 40, 46), (23, 24, 39, 40), (24, 28, 35, 39), (28, 29, 34, 35)])
_uv = me_cylinder_002.uv_layers.new(name='UVTex')
_uv.uv.foreach_set('vector', [0.3667, 0.7122, 0.2842, 0.7034, 0.2923, 0.6571, 0.3671, 0.6666, 0.3671, 0.6666, 0.2923, 0.6571, 0.3098, 0.6003, 0.367, 0.6098, 0.3357, 0.5319, 0.367, 0.5375, 0.367, 0.6098, 0.3098, 0.6003, 0.3098, 0.6003, 0.367, 0.6098, 0.367, 0.5375, 0.3357, 0.5319, 0.2923, 0.6571, 0.3671, 0.6666, 0.367, 0.6098, 0.3098, 0.6003, 0.2842, 0.7034, 0.3667, 0.7122, 0.3671, 0.6666, 0.2923, 0.6571, 0.3667, 0.7122, 0.4502, 0.7036, 0.4419, 0.6577, 0.3671, 0.6666, 0.3671, 0.6666, 0.4419, 0.6577, 0.4244, 0.6007, 0.367, 0.6098, 0.367, 0.6098, 0.4244, 0.6007, 0.3984, 0.5319, 0.367, 0.5375, 0.4244, 0.6007, 0.367, 0.6098, 0.367, 0.5375, 0.3984, 0.5319, 0.4419, 0.6577, 0.3671, 0.6666, 0.367, 0.6098, 0.4244, 0.6007, 0.4502, 0.7036, 0.3667, 0.7122, 0.3671, 0.6666, 0.4419, 0.6577, 0.3667, 0.7122, 0.2842, 0.7034, 0.2923, 0.6571, 0.3671, 0.6666, 0.3671, 0.6666, 0.2923, 0.6571, 0.3098, 0.6003, 0.367, 0.6098, 0.367, 0.6098, 0.3098, 0.6003, 0.3357, 0.5319, 0.367, 0.5375, 0.4244, 0.6007, 0.367, 0.6098, 0.367, 0.5375, 0.3984, 0.5319, 0.4419, 0.6577, 0.3671, 0.6666, 0.367, 0.6098, 0.4244, 0.6007, 0.4502, 0.7036, 0.3667, 0.7122, 0.3671, 0.6666, 0.4419, 0.6577, 0.3667, 0.7122, 0.2842, 0.7034, 0.2923, 0.6571, 0.3671, 0.6666, 0.3671, 0.6666, 0.2923, 0.6571, 0.3098, 0.6003, 0.367, 0.6098, 0.367, 0.6098, 0.3098, 0.6003, 0.3357, 0.5319, 0.367, 0.5375, 0.367, 0.5375, 0.3984, 0.5319, 0.4244, 0.6007, 0.367, 0.6098, 0.4419, 0.6577, 0.3671, 0.6666, 0.367, 0.6098, 0.4244, 0.6007, 0.4502, 0.7036, 0.3667, 0.7122, 0.3671, 0.6666, 0.4419, 0.6577, 0.4134, 0.4804, 0.4484, 0.4927, 0.4403, 0.4716, 0.3888, 0.4536, 0.1896, 0.7731, 0.1561, 0.7673, 0.1561, 0.7182, 0.2064, 0.7276, 0.3836, 0.4803, 0.4134, 0.4804, 0.3888, 0.4536, 0.3449, 0.4534, 0.3635, 0.4922, 0.3836, 0.4803, 0.3449, 0.4534, 0.3154, 0.4709, 0.05377, 0.9327, 0.04107, 0.9352, 0.03506, 0.9201, 0.05377, 0.9165, 0.06648, 0.9352, 0.05377, 0.9327, 0.05377, 0.9165, 0.07248, 0.9201, 0.1561, 0.7673, 0.1211, 0.7734, 0.1057, 0.7282, 0.1561, 0.7182, 0.4484, 0.4927, 0.4134, 0.4804, 0.3888, 0.4536, 0.4403, 0.4716, 0.4134, 0.4804, 0.3836, 0.4803, 0.3449, 0.4534, 0.3888, 0.4536, 0.3836, 0.4803, 0.3635, 0.4922, 0.3154, 0.4709, 0.3449, 0.4534, 0.4134, 0.4804, 0.4484, 0.4927, 0.4403, 0.4716, 0.3888, 0.4536, 0.1896, 0.7731, 0.1561, 0.7673, 0.1561, 0.7182, 0.2064, 0.7276, 0.3836, 0.4803, 0.4134, 0.4804, 0.3888, 0.4536, 0.3449, 0.4534, 0.3635, 0.4922, 0.3836, 0.4803, 0.3449, 0.4534, 0.3154, 0.4709, 0.05377, 0.9327, 0.04107, 0.9352, 0.03506, 0.9201, 0.05377, 0.9165, 0.06648, 0.9352, 0.05377, 0.9327, 0.05377, 0.9165, 0.07248, 0.9201, 0.1561, 0.7673, 0.1211, 0.7734, 0.1057, 0.7282, 0.1561, 0.7182, 0.4484, 0.4927, 0.4134, 0.4804, 0.3888, 0.4536, 0.4403, 0.4716, 0.4134, 0.4804, 0.3836, 0.4803, 0.3449, 0.4534, 0.3888, 0.4536, 0.3836, 0.4803, 0.3635, 0.4922, 0.3154, 0.4709, 0.3449, 0.4534, 0.4134, 0.4804, 0.4484, 0.4927, 0.4403, 0.4716, 0.3888, 0.4536, 0.1896, 0.7731, 0.1561, 0.7673, 0.1561, 0.7182, 0.2064, 0.7276, 0.3836, 0.4803, 0.4134, 0.4804, 0.3888, 0.4536, 0.3449, 0.4534, 0.3635, 0.4922, 0.3836, 0.4803, 0.3449, 0.4534, 0.3154, 0.4709, 0.05377, 0.9327, 0.04107, 0.9352, 0.03506, 0.9201, 0.05377, 0.9165, 0.06648, 0.9352, 0.05377, 0.9327, 0.05377, 0.9165, 0.07248, 0.9201, 0.1561, 0.7673, 0.1211, 0.7734, 0.1057, 0.7282, 0.1561, 0.7182, 0.4484, 0.4927, 0.4134, 0.4804, 0.3888, 0.4536, 0.4403, 0.4716, 0.4134, 0.4804, 0.3836, 0.4803, 0.3449, 0.4534, 0.3888, 0.4536, 0.3836, 0.4803, 0.3635, 0.4922, 0.3154, 0.4709, 0.3449, 0.4534, 0.4134, 0.4804, 0.4484, 0.4927, 0.4403, 0.4716, 0.3888, 0.4536, 0.1896, 0.7731, 0.1561, 0.7673, 0.1561, 0.7182, 0.2064, 0.7276, 0.3836, 0.4803, 0.4134, 0.4804, 0.3888, 0.4536, 0.3449, 0.4534, 0.3635, 0.4922, 0.3836, 0.4803, 0.3449, 0.4534, 0.3154, 0.4709, 0.05377, 0.9327, 0.04107, 0.9352, 0.03506, 0.9201, 0.05377, 0.9165, 0.06648, 0.9352, 0.05377, 0.9327, 0.05377, 0.9165, 0.07248, 0.9201, 0.1561, 0.7673, 0.1211, 0.7734, 0.1057, 0.7282, 0.1561, 0.7182, 0.4484, 0.4927, 0.4134, 0.4804, 0.3888, 0.4536, 0.4403, 0.4716, 0.4134, 0.4804, 0.3836, 0.4803, 0.3449, 0.4534, 0.3888, 0.4536, 0.3836, 0.4803, 0.3635, 0.4922, 0.3154, 0.4709, 0.3449, 0.4534, 0.154, 0.603, 0.2464, 0.6166, 0.2064, 0.7276, 0.1561, 0.7182, 0.1538, 0.5115, 0.2728, 0.5245, 0.2464, 0.6166, 0.154, 0.603, 0.1528, 0.4397, 0.2861, 0.4494, 0.2728, 0.5245, 0.1538, 0.5115, 0.0214, 0.4544, 0.1528, 0.4397, 0.1538, 0.5115, 0.03472, 0.5277, 0.03472, 0.5277, 0.1538, 0.5115, 0.154, 0.603, 0.0636, 0.6174, 0.0636, 0.6174, 0.154, 0.603, 0.1561, 0.7182, 0.1057, 0.7282, 0.154, 0.603, 0.2464, 0.6166, 0.2064, 0.7276, 0.1561, 0.7182, 0.1538, 0.5115, 0.2728, 0.5245, 0.2464, 0.6166, 0.154, 0.603, 0.1528, 0.4397, 0.2861, 0.4494, 0.2728, 0.5245, 0.1538, 0.5115, 0.0214, 0.4544, 0.1528, 0.4397, 0.1538, 0.5115, 0.03472, 0.5277, 0.03472, 0.5277, 0.1538, 0.5115, 0.154, 0.603, 0.0636, 0.6174, 0.0636, 0.6174, 0.154, 0.603, 0.1561, 0.7182, 0.1057, 0.7282, 0.154, 0.603, 0.2464, 0.6166, 0.2064, 0.7276, 0.1561, 0.7182, 0.1538, 0.5115, 0.2728, 0.5245, 0.2464, 0.6166, 0.154, 0.603, 0.1528, 0.4397, 0.2861, 0.4494, 0.2728, 0.5245, 0.1538, 0.5115, 0.0214, 0.4544, 0.1528, 0.4397, 0.1538, 0.5115, 0.03472, 0.5277, 0.03472, 0.5277, 0.1538, 0.5115, 0.154, 0.603, 0.0636, 0.6174, 0.0636, 0.6174, 0.154, 0.603, 0.1561, 0.7182, 0.1057, 0.7282, 0.154, 0.603, 0.2464, 0.6166, 0.2064, 0.7276, 0.1561, 0.7182, 0.1538, 0.5115, 0.2728, 0.5245, 0.2464, 0.6166, 0.154, 0.603, 0.1528, 0.4397, 0.2861, 0.4494, 0.2728, 0.5245, 0.1538, 0.5115, 0.0214, 0.4544, 0.1528, 0.4397, 0.1538, 0.5115, 0.03472, 0.5277, 0.03472, 0.5277, 0.1538, 0.5115, 0.154, 0.603, 0.0636, 0.6174, 0.0636, 0.6174, 0.154, 0.603, 0.1561, 0.7182, 0.1057, 0.7282, 0.01193, 0.03311, 0.04964, 0.02834, 0.07979, 0.3041, 0.04255, 0.3187, 0.04964, 0.02834, 0.08707, 0.02407, 0.1142, 0.2925, 0.07979, 0.3041, 0.08707, 0.02407, 0.1242, 0.02045, 0.1471, 0.2827, 0.1142, 0.2925, 0.1242, 0.02045, 0.1612, 0.01758, 0.1787, 0.2758, 0.1471, 0.2827, 0.1612, 0.01758, 0.1979, 0.01551, 0.2094, 0.2706, 0.1787, 0.2758, 0.1979, 0.01551, 0.2344, 0.01428, 0.2395, 0.2669, 0.2094, 0.2706, 0.2344, 0.01428, 0.2707, 0.01391, 0.2691, 0.2645, 0.2395, 0.2669, 0.2707, 0.01391, 0.3068, 0.0144, 0.2983, 0.2635, 0.2691, 0.2645, 0.3068, 0.0144, 0.3428, 0.01575, 0.3272, 0.2638, 0.2983, 0.2635, 0.3428, 0.01575, 0.3786, 0.01794, 0.3561, 0.2654, 0.3272, 0.2638, 0.3786, 0.01794, 0.4143, 0.02094, 0.3849, 0.2685, 0.3561, 0.2654, 0.4143, 0.02094, 0.4499, 0.0247, 0.4141, 0.2732, 0.3849, 0.2685, 0.4499, 0.0247, 0.4855, 0.02914, 0.4439, 0.2798, 0.4141, 0.2732, 0.4855, 0.02914, 0.5213, 0.03419, 0.4747, 0.2887, 0.4439, 0.2798, 0.5213, 0.03419, 0.5572, 0.03971, 0.5073, 0.3007, 0.4747, 0.2887, 0.5572, 0.03971, 0.5927, 0.0454, 0.5423, 0.3156, 0.5073, 0.3007, 0.6822, 0.175, 0.6497, 0.1263, 0.6984, 0.1588, 0.07979, 0.3041, 0.1025, 0.3511, 0.07283, 0.3705, 0.04255, 0.3187, 0.1025, 0.3511, 0.1301, 0.3938, 0.1113, 0.4091, 0.07283, 0.3705, 0.6611, 0.1837, 0.6497, 0.1263, 0.6822, 0.175, 0.1142, 0.2925, 0.1313, 0.337, 0.1025, 0.3511, 0.07979, 0.3041, 0.1313, 0.337, 0.1522, 0.3831, 0.1301, 0.3938, 0.1025, 0.3511, 0.6382, 0.1837, 0.6497, 0.1263, 0.6611, 0.1837, 0.1471, 0.2827, 0.1599, 0.3268, 0.1313, 0.337, 0.1142, 0.2925, 0.1599, 0.3268, 0.1764, 0.3755, 0.1522, 0.3831, 0.1313, 0.337, 0.6171, 0.175, 0.6497, 0.1263, 0.6382, 0.1837, 0.1787, 0.2758, 0.1884, 0.3188, 0.1599, 0.3268, 0.1471, 0.2827, 0.1884, 0.3188, 0.2007, 0.3678, 0.1764, 0.3755, 0.1599, 0.3268, 0.601, 0.1588, 0.6497, 0.1263, 0.6171, 0.175, 0.2094, 0.2706, 0.2165, 0.3128, 0.1884, 0.3188, 0.1787, 0.2758, 0.2165, 0.3128, 0.2254, 0.3618, 0.2007, 0.3678, 0.1884, 0.3188, 0.5922, 0.1377, 0.6497, 0.1263, 0.601, 0.1588, 0.2395, 0.2669, 0.2443, 0.3085, 0.2165, 0.3128, 0.2094, 0.2706, 0.2443, 0.3085, 0.2503, 0.3573, 0.2254, 0.3618, 0.2165, 0.3128, 0.5922, 0.1149, 0.6497, 0.1263, 0.5922, 0.1377, 0.2691, 0.2645, 0.2719, 0.3057, 0.2443, 0.3085, 0.2395, 0.2669, 0.2719, 0.3057, 0.2752, 0.3541, 0.2503, 0.3573, 0.2443, 0.3085, 0.601, 0.09377, 0.6497, 0.1263, 0.5922, 0.1149, 0.2983, 0.2635, 0.2991, 0.3042, 0.2719, 0.3057, 0.2691, 0.2645, 0.2991, 0.3042, 0.3, 0.3521, 0.2752, 0.3541, 0.2719, 0.3057, 0.6171, 0.07762, 0.6497, 0.1263, 0.601, 0.09377, 0.3272, 0.2638, 0.326, 0.3042, 0.2991, 0.3042, 0.2983, 0.2635, 0.326, 0.3042, 0.3245, 0.3511, 0.3, 0.3521, 0.2991, 0.3042, 0.6382, 0.06887, 0.6497, 0.1263, 0.6171, 0.07762, 0.3561, 0.2654, 0.3527, 0.3055, 0.326, 0.3042, 0.3272, 0.2638, 0.3527, 0.3055, 0.3486, 0.3514, 0.3245, 0.3511, 0.326, 0.3042, 0.6611, 0.06887, 0.6497, 0.1263, 0.6382, 0.06887, 0.3849, 0.2685, 0.3791, 0.3085, 0.3527, 0.3055, 0.3561, 0.2654, 0.3791, 0.3085, 0.372, 0.3529, 0.3486, 0.3514, 0.3527, 0.3055, 0.6822, 0.07762, 0.6497, 0.1263, 0.6611, 0.06887, 0.4141, 0.2732, 0.4056, 0.3132, 0.3791, 0.3085, 0.3849, 0.2685, 0.4056, 0.3132, 0.3946, 0.3585, 0.372, 0.3529, 0.3791, 0.3085, 0.6984, 0.09377, 0.6497, 0.1263, 0.6822, 0.07762, 0.4439, 0.2798, 0.432, 0.3203, 0.4056, 0.3132, 0.4141, 0.2732, 0.432, 0.3203, 0.4174, 0.3635, 0.3946, 0.3585, 0.4056, 0.3132, 0.7071, 0.1149, 0.6497, 0.1263, 0.6984, 0.09377, 0.4747, 0.2887, 0.4584, 0.33, 0.432, 0.3203, 0.4439, 0.2798, 0.4584, 0.33, 0.4388, 0.3708, 0.4174, 0.3635, 0.432, 0.3203, 0.7071, 0.1377, 0.6497, 0.1263, 0.7071, 0.1149, 0.5073, 0.3007, 0.4848, 0.3433, 0.4584, 0.33, 0.4747, 0.2887, 0.4848, 0.3433, 0.4577, 0.3822, 0.4388, 0.3708, 0.4584, 0.33, 0.6984, 0.1588, 0.6497, 0.1263, 0.7071, 0.1377, 0.5423, 0.3156, 0.5118, 0.3626, 0.4848, 0.3433, 0.5073, 0.3007, 0.5118, 0.3626, 0.4747, 0.3971, 0.4577, 0.3822, 0.4848, 0.3433, 0.06834, 0.9653, 0.06336, 0.9703, 0.07104, 0.9517, 0.07104, 0.9588, 0.06336, 0.9703, 0.05686, 0.973, 0.06834, 0.9452, 0.07104, 0.9517, 0.05686, 0.973, 0.04981, 0.973, 0.06336, 0.9403, 0.06834, 0.9452, 0.04981, 0.973, 0.04331, 0.9703, 0.05686, 0.9376, 0.06336, 0.9403, 0.04331, 0.9703, 0.03833, 0.9653, 0.04981, 0.9376, 0.05686, 0.9376, 0.03833, 0.9653, 0.03563, 0.9588, 0.04331, 0.9403, 0.04981, 0.9376, 0.03563, 0.9588, 0.03563, 0.9517, 0.03833, 0.9452, 0.04331, 0.9403])
me_cylinder_002.use_remesh_preserve_volume = False
me_cylinder_002.use_remesh_preserve_attributes = False
me_cylinder_002.use_mirror_vertex_groups = False
me_cylinder_002.update()

# ---- objects
ob_cylinder_005 = bpy.data.objects.new('Cylinder.005', me_cylinder_007)
ob_cylinder_004 = bpy.data.objects.new('Cylinder.004', me_cylinder_006)
ob_cylinder_003 = bpy.data.objects.new('Cylinder.003', me_cylinder_005)
ob_cylinder_002 = bpy.data.objects.new('Cylinder.002', me_cylinder_004)
ob_cylinder = bpy.data.objects.new('Cylinder', me_cylinder_003)
ob_lamp_002 = bpy.data.objects.new('Lamp.002', light_lamp_001)
ob_lamp_001 = bpy.data.objects.new('Lamp.001', light_lamp)
ob_camera_001 = bpy.data.objects.new('Camera.001', cam_camera_001)
ob_cylinder_001 = bpy.data.objects.new('Cylinder.001', me_cylinder_002)
ob_lamp = bpy.data.objects.new('Lamp', light_spot)

# ---- transforms, parenting, visibility, modifiers, constraints
ob_cylinder_005.location = (0.0, 0.0, 0.0)
ob_cylinder_005.lock_rotations_4d = False
ob_cylinder_005.empty_display_type = 'ARROWS'
ob_cylinder_005.color = (0.0, 0.0, 0.0, 1.0)
ob_cylinder_005.lineart.crease_threshold = 0.0
ob_cylinder_004.location = (0.0, 0.0, 0.0)
ob_cylinder_004.lock_rotations_4d = False
ob_cylinder_004.empty_display_type = 'ARROWS'
ob_cylinder_004.color = (0.0, 0.0, 0.0, 1.0)
ob_cylinder_004.lineart.crease_threshold = 0.0
_m = ob_cylinder_004.modifiers.new('Mirror', 'MIRROR')
_m.use_axis = (False, True, False)
_m.use_mirror_vertex_groups = False
ob_cylinder_003.location = (0.0, 0.0, 0.0)
ob_cylinder_003.lock_rotations_4d = False
ob_cylinder_003.empty_display_type = 'ARROWS'
ob_cylinder_003.color = (0.0, 0.0, 0.0, 1.0)
ob_cylinder_003.lineart.crease_threshold = 0.0
ob_cylinder_002.location = (0.0, 0.0, 0.0)
ob_cylinder_002.lock_rotations_4d = False
ob_cylinder_002.empty_display_type = 'ARROWS'
ob_cylinder_002.color = (0.0, 0.0, 0.0, 1.0)
ob_cylinder_002.lineart.crease_threshold = 0.0
ob_cylinder.location = (0.0, 0.0, 0.0)
ob_cylinder.lock_rotations_4d = False
ob_cylinder.empty_display_type = 'ARROWS'
ob_cylinder.color = (0.0, 0.0, 0.0, 1.0)
ob_cylinder.lineart.crease_threshold = 0.0
ob_lamp_002.location = (-2.607, -12.88, 0.1535)
ob_lamp_002.rotation_euler = (0.331, 0.3654, -0.983)
ob_lamp_002.lock_rotations_4d = False
ob_lamp_002.empty_display_type = 'ARROWS'
ob_lamp_002.color = (0.0, 0.0, 0.0, 1.0)
ob_lamp_002.lineart.crease_threshold = 0.0
ob_lamp_001.location = (-6.019, 4.178, 6.312)
ob_lamp_001.rotation_euler = (-0.9981, 2.353, 1.124)
ob_lamp_001.lock_rotations_4d = False
ob_lamp_001.empty_display_type = 'ARROWS'
ob_lamp_001.color = (0.0, 0.0, 0.0, 1.0)
ob_lamp_001.lineart.crease_threshold = 0.0
ob_camera_001.location = (-14.62, -11.57, 16.2)
ob_camera_001.rotation_euler = (1.053, -0.1173, -0.9006)
ob_camera_001.lock_rotations_4d = False
ob_camera_001.empty_display_type = 'ARROWS'
ob_camera_001.color = (0.0, 0.0, 0.0, 1.0)
ob_camera_001.lineart.crease_threshold = 0.0
ob_cylinder_001.location = (0.0, 0.0, 0.0)
ob_cylinder_001.lock_rotations_4d = False
ob_cylinder_001.empty_display_type = 'ARROWS'
ob_cylinder_001.color = (0.0, 0.0, 0.0, 1.0)
ob_cylinder_001.lineart.crease_threshold = 0.0
ob_lamp.location = (4.076, 1.005, 5.904)
ob_lamp.rotation_euler = (0.6503, 0.05522, 1.866)
ob_lamp.lock_rotations_4d = False
ob_lamp.empty_display_type = 'ARROWS'
ob_lamp.color = (0.0, 0.0, 0.0, 0.0)
ob_lamp.lineart.crease_threshold = 0.0

# ---- collection membership
col_collection_1.objects.link(ob_cylinder_005)
col_collection_1.objects.link(ob_cylinder_004)
col_collection_1.objects.link(ob_cylinder_003)
col_collection_1.objects.link(ob_cylinder_002)
col_collection_1.objects.link(ob_cylinder)
col_collection_1.objects.link(ob_lamp_002)
col_collection_1.objects.link(ob_lamp_001)
col_collection_1.objects.link(ob_camera_001)
col_collection_1.objects.link(ob_cylinder_001)
col_collection_1.objects.link(ob_lamp)

# ---- scene / render settings (as saved in the file)
scene.camera = ob_camera_001
scene.frame_start = 1; scene.frame_end = 250; scene.frame_set(1)
scene.render.engine = 'BLENDER_EEVEE_NEXT'
scene.render.image_settings.file_format = 'JPEG'
scene.render.image_settings.color_mode = 'RGB'
scene.render.image_settings.compression = 90
scene.render.resolution_x = 800
scene.render.resolution_y = 600
scene.render.pixel_aspect_x = 100.0
scene.render.pixel_aspect_y = 100.0
scene.render.fps = 25
scene.render.dither_intensity = 0.0
scene.render.use_compositing = False
scene.render.use_sequencer = False
scene.render.bake_margin = 2
scene.render.bake_bias = 0.0
scene.render.use_stamp_time = False
scene.render.use_stamp_date = False
scene.render.use_stamp_frame = False
scene.render.use_stamp_camera = False
scene.render.use_stamp_scene = False
scene.render.use_stamp_filename = False
scene.render.use_stamp_render_time = False
scene.render.stamp_font_size = 0
scene.cycles.use_denoising = False
scene.cycles.samples = 10
scene.cycles.sampling_pattern = 'TABULATED_SOBOL'
scene.cycles.light_sampling_threshold = 0.0
scene.cycles.use_adaptive_sampling = False
scene.cycles.use_light_tree = False
scene.cycles.blur_glossy = 0.0
scene.cycles.volume_bounces = 1
scene.cycles.pixel_filter_type = 'GAUSSIAN'
scene.cycles.sample_clamp_indirect = 0.0
scene.view_settings.view_transform = 'Raw'
bpy.context.view_layer.update()
